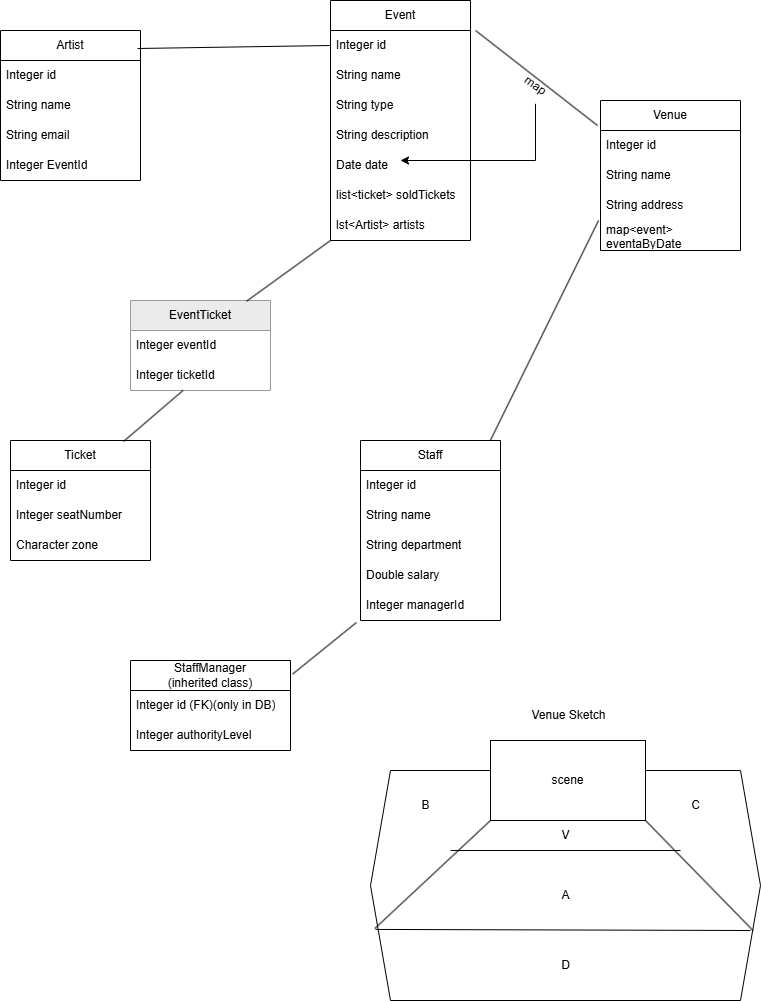

The diagram above was exported from draw.io. Its source (the exported page's mxGraphModel, read from the mxfile embedded in the PNG):
<mxGraphModel dx="1244" dy="1119" grid="1" gridSize="10" guides="1" tooltips="1" connect="1" arrows="1" fold="1" page="1" pageScale="1" pageWidth="850" pageHeight="1100" math="0" shadow="0">
  <root>
    <mxCell id="0" />
    <mxCell id="1" parent="0" />
    <mxCell id="b_LLoG3mSrkh94DsTkCS-38" value="Event&lt;span style=&quot;background-color: transparent; color: light-dark(rgb(0, 0, 0), rgb(255, 255, 255));&quot;&gt;Ticket&lt;/span&gt;" style="swimlane;fontStyle=0;childLayout=stackLayout;horizontal=1;startSize=30;horizontalStack=0;resizeParent=1;resizeParentMax=0;resizeLast=0;collapsible=1;marginBottom=0;whiteSpace=wrap;html=1;strokeColor=#999999;fillColor=#EBEBEB;" parent="1" vertex="1">
      <mxGeometry x="180" y="370" width="140" height="90" as="geometry" />
    </mxCell>
    <mxCell id="b_LLoG3mSrkh94DsTkCS-39" value="Integer eventId" style="text;strokeColor=none;fillColor=none;align=left;verticalAlign=middle;spacingLeft=4;spacingRight=4;overflow=hidden;points=[[0,0.5],[1,0.5]];portConstraint=eastwest;rotatable=0;whiteSpace=wrap;html=1;" parent="b_LLoG3mSrkh94DsTkCS-38" vertex="1">
      <mxGeometry y="30" width="140" height="30" as="geometry" />
    </mxCell>
    <mxCell id="b_LLoG3mSrkh94DsTkCS-40" value="Integer ticketId" style="text;strokeColor=none;fillColor=none;align=left;verticalAlign=middle;spacingLeft=4;spacingRight=4;overflow=hidden;points=[[0,0.5],[1,0.5]];portConstraint=eastwest;rotatable=0;whiteSpace=wrap;html=1;" parent="b_LLoG3mSrkh94DsTkCS-38" vertex="1">
      <mxGeometry y="60" width="140" height="30" as="geometry" />
    </mxCell>
    <mxCell id="b_LLoG3mSrkh94DsTkCS-1" value="Artist" style="swimlane;fontStyle=0;childLayout=stackLayout;horizontal=1;startSize=30;horizontalStack=0;resizeParent=1;resizeParentMax=0;resizeLast=0;collapsible=1;marginBottom=0;whiteSpace=wrap;html=1;" parent="1" vertex="1">
      <mxGeometry x="50" y="100" width="140" height="150" as="geometry" />
    </mxCell>
    <mxCell id="b_LLoG3mSrkh94DsTkCS-2" value="Integer id" style="text;strokeColor=none;fillColor=none;align=left;verticalAlign=middle;spacingLeft=4;spacingRight=4;overflow=hidden;points=[[0,0.5],[1,0.5]];portConstraint=eastwest;rotatable=0;whiteSpace=wrap;html=1;" parent="b_LLoG3mSrkh94DsTkCS-1" vertex="1">
      <mxGeometry y="30" width="140" height="30" as="geometry" />
    </mxCell>
    <mxCell id="b_LLoG3mSrkh94DsTkCS-3" value="String name" style="text;strokeColor=none;fillColor=none;align=left;verticalAlign=middle;spacingLeft=4;spacingRight=4;overflow=hidden;points=[[0,0.5],[1,0.5]];portConstraint=eastwest;rotatable=0;whiteSpace=wrap;html=1;" parent="b_LLoG3mSrkh94DsTkCS-1" vertex="1">
      <mxGeometry y="60" width="140" height="30" as="geometry" />
    </mxCell>
    <mxCell id="b_LLoG3mSrkh94DsTkCS-5" value="String email" style="text;strokeColor=none;fillColor=none;align=left;verticalAlign=middle;spacingLeft=4;spacingRight=4;overflow=hidden;points=[[0,0.5],[1,0.5]];portConstraint=eastwest;rotatable=0;whiteSpace=wrap;html=1;" parent="b_LLoG3mSrkh94DsTkCS-1" vertex="1">
      <mxGeometry y="90" width="140" height="30" as="geometry" />
    </mxCell>
    <mxCell id="b_LLoG3mSrkh94DsTkCS-47" value="Integer EventId" style="text;strokeColor=none;fillColor=none;align=left;verticalAlign=middle;spacingLeft=4;spacingRight=4;overflow=hidden;points=[[0,0.5],[1,0.5]];portConstraint=eastwest;rotatable=0;whiteSpace=wrap;html=1;" parent="b_LLoG3mSrkh94DsTkCS-1" vertex="1">
      <mxGeometry y="120" width="140" height="30" as="geometry" />
    </mxCell>
    <mxCell id="b_LLoG3mSrkh94DsTkCS-6" value="Ticket" style="swimlane;fontStyle=0;childLayout=stackLayout;horizontal=1;startSize=30;horizontalStack=0;resizeParent=1;resizeParentMax=0;resizeLast=0;collapsible=1;marginBottom=0;whiteSpace=wrap;html=1;" parent="1" vertex="1">
      <mxGeometry x="60" y="510" width="140" height="120" as="geometry" />
    </mxCell>
    <mxCell id="b_LLoG3mSrkh94DsTkCS-7" value="Integer id" style="text;strokeColor=none;fillColor=none;align=left;verticalAlign=middle;spacingLeft=4;spacingRight=4;overflow=hidden;points=[[0,0.5],[1,0.5]];portConstraint=eastwest;rotatable=0;whiteSpace=wrap;html=1;" parent="b_LLoG3mSrkh94DsTkCS-6" vertex="1">
      <mxGeometry y="30" width="140" height="30" as="geometry" />
    </mxCell>
    <mxCell id="b_LLoG3mSrkh94DsTkCS-8" value="Integer seatNumber" style="text;strokeColor=none;fillColor=none;align=left;verticalAlign=middle;spacingLeft=4;spacingRight=4;overflow=hidden;points=[[0,0.5],[1,0.5]];portConstraint=eastwest;rotatable=0;whiteSpace=wrap;html=1;" parent="b_LLoG3mSrkh94DsTkCS-6" vertex="1">
      <mxGeometry y="60" width="140" height="30" as="geometry" />
    </mxCell>
    <mxCell id="b_LLoG3mSrkh94DsTkCS-9" value="Character zone" style="text;strokeColor=none;fillColor=none;align=left;verticalAlign=middle;spacingLeft=4;spacingRight=4;overflow=hidden;points=[[0,0.5],[1,0.5]];portConstraint=eastwest;rotatable=0;whiteSpace=wrap;html=1;" parent="b_LLoG3mSrkh94DsTkCS-6" vertex="1">
      <mxGeometry y="90" width="140" height="30" as="geometry" />
    </mxCell>
    <mxCell id="b_LLoG3mSrkh94DsTkCS-11" value="Event" style="swimlane;fontStyle=0;childLayout=stackLayout;horizontal=1;startSize=30;horizontalStack=0;resizeParent=1;resizeParentMax=0;resizeLast=0;collapsible=1;marginBottom=0;whiteSpace=wrap;html=1;" parent="1" vertex="1">
      <mxGeometry x="380" y="70" width="140" height="240" as="geometry" />
    </mxCell>
    <mxCell id="b_LLoG3mSrkh94DsTkCS-12" value="Integer id" style="text;strokeColor=none;fillColor=none;align=left;verticalAlign=middle;spacingLeft=4;spacingRight=4;overflow=hidden;points=[[0,0.5],[1,0.5]];portConstraint=eastwest;rotatable=0;whiteSpace=wrap;html=1;" parent="b_LLoG3mSrkh94DsTkCS-11" vertex="1">
      <mxGeometry y="30" width="140" height="30" as="geometry" />
    </mxCell>
    <mxCell id="b_LLoG3mSrkh94DsTkCS-13" value="String name" style="text;strokeColor=none;fillColor=none;align=left;verticalAlign=middle;spacingLeft=4;spacingRight=4;overflow=hidden;points=[[0,0.5],[1,0.5]];portConstraint=eastwest;rotatable=0;whiteSpace=wrap;html=1;" parent="b_LLoG3mSrkh94DsTkCS-11" vertex="1">
      <mxGeometry y="60" width="140" height="30" as="geometry" />
    </mxCell>
    <mxCell id="b_LLoG3mSrkh94DsTkCS-16" value="String type" style="text;strokeColor=none;fillColor=none;align=left;verticalAlign=middle;spacingLeft=4;spacingRight=4;overflow=hidden;points=[[0,0.5],[1,0.5]];portConstraint=eastwest;rotatable=0;whiteSpace=wrap;html=1;" parent="b_LLoG3mSrkh94DsTkCS-11" vertex="1">
      <mxGeometry y="90" width="140" height="30" as="geometry" />
    </mxCell>
    <mxCell id="b_LLoG3mSrkh94DsTkCS-14" value="String&amp;nbsp;&lt;span style=&quot;background-color: transparent; color: light-dark(rgb(0, 0, 0), rgb(255, 255, 255));&quot;&gt;description&lt;/span&gt;" style="text;strokeColor=none;fillColor=none;align=left;verticalAlign=middle;spacingLeft=4;spacingRight=4;overflow=hidden;points=[[0,0.5],[1,0.5]];portConstraint=eastwest;rotatable=0;whiteSpace=wrap;html=1;" parent="b_LLoG3mSrkh94DsTkCS-11" vertex="1">
      <mxGeometry y="120" width="140" height="30" as="geometry" />
    </mxCell>
    <mxCell id="b_LLoG3mSrkh94DsTkCS-15" value="Date date" style="text;strokeColor=none;fillColor=none;align=left;verticalAlign=middle;spacingLeft=4;spacingRight=4;overflow=hidden;points=[[0,0.5],[1,0.5]];portConstraint=eastwest;rotatable=0;whiteSpace=wrap;html=1;" parent="b_LLoG3mSrkh94DsTkCS-11" vertex="1">
      <mxGeometry y="150" width="140" height="30" as="geometry" />
    </mxCell>
    <mxCell id="b_LLoG3mSrkh94DsTkCS-45" value="list&amp;lt;ticket&amp;gt; soldTickets" style="text;strokeColor=none;fillColor=none;align=left;verticalAlign=middle;spacingLeft=4;spacingRight=4;overflow=hidden;points=[[0,0.5],[1,0.5]];portConstraint=eastwest;rotatable=0;whiteSpace=wrap;html=1;" parent="b_LLoG3mSrkh94DsTkCS-11" vertex="1">
      <mxGeometry y="180" width="140" height="30" as="geometry" />
    </mxCell>
    <mxCell id="b_LLoG3mSrkh94DsTkCS-46" value="lst&amp;lt;Artist&amp;gt; artists" style="text;strokeColor=none;fillColor=none;align=left;verticalAlign=middle;spacingLeft=4;spacingRight=4;overflow=hidden;points=[[0,0.5],[1,0.5]];portConstraint=eastwest;rotatable=0;whiteSpace=wrap;html=1;" parent="b_LLoG3mSrkh94DsTkCS-11" vertex="1">
      <mxGeometry y="210" width="140" height="30" as="geometry" />
    </mxCell>
    <mxCell id="b_LLoG3mSrkh94DsTkCS-17" value="" style="endArrow=none;html=1;rounded=0;entryX=0;entryY=0.5;entryDx=0;entryDy=0;exitX=0.979;exitY=0.12;exitDx=0;exitDy=0;exitPerimeter=0;" parent="1" source="b_LLoG3mSrkh94DsTkCS-1" target="b_LLoG3mSrkh94DsTkCS-12" edge="1">
      <mxGeometry width="50" height="50" relative="1" as="geometry">
        <mxPoint x="370" y="590" as="sourcePoint" />
        <mxPoint x="420" y="540" as="targetPoint" />
      </mxGeometry>
    </mxCell>
    <mxCell id="b_LLoG3mSrkh94DsTkCS-21" value="Venue" style="swimlane;fontStyle=0;childLayout=stackLayout;horizontal=1;startSize=30;horizontalStack=0;resizeParent=1;resizeParentMax=0;resizeLast=0;collapsible=1;marginBottom=0;whiteSpace=wrap;html=1;" parent="1" vertex="1">
      <mxGeometry x="650" y="170" width="140" height="150" as="geometry" />
    </mxCell>
    <mxCell id="b_LLoG3mSrkh94DsTkCS-22" value="Integer id" style="text;strokeColor=none;fillColor=none;align=left;verticalAlign=middle;spacingLeft=4;spacingRight=4;overflow=hidden;points=[[0,0.5],[1,0.5]];portConstraint=eastwest;rotatable=0;whiteSpace=wrap;html=1;" parent="b_LLoG3mSrkh94DsTkCS-21" vertex="1">
      <mxGeometry y="30" width="140" height="30" as="geometry" />
    </mxCell>
    <mxCell id="b_LLoG3mSrkh94DsTkCS-23" value="String name" style="text;strokeColor=none;fillColor=none;align=left;verticalAlign=middle;spacingLeft=4;spacingRight=4;overflow=hidden;points=[[0,0.5],[1,0.5]];portConstraint=eastwest;rotatable=0;whiteSpace=wrap;html=1;" parent="b_LLoG3mSrkh94DsTkCS-21" vertex="1">
      <mxGeometry y="60" width="140" height="30" as="geometry" />
    </mxCell>
    <mxCell id="b_LLoG3mSrkh94DsTkCS-73" value="String address" style="text;strokeColor=none;fillColor=none;align=left;verticalAlign=middle;spacingLeft=4;spacingRight=4;overflow=hidden;points=[[0,0.5],[1,0.5]];portConstraint=eastwest;rotatable=0;whiteSpace=wrap;html=1;" parent="b_LLoG3mSrkh94DsTkCS-21" vertex="1">
      <mxGeometry y="90" width="140" height="30" as="geometry" />
    </mxCell>
    <mxCell id="b_LLoG3mSrkh94DsTkCS-44" value="map&amp;lt;event&amp;gt; eventaByDate" style="text;strokeColor=none;fillColor=none;align=left;verticalAlign=middle;spacingLeft=4;spacingRight=4;overflow=hidden;points=[[0,0.5],[1,0.5]];portConstraint=eastwest;rotatable=0;whiteSpace=wrap;html=1;" parent="b_LLoG3mSrkh94DsTkCS-21" vertex="1">
      <mxGeometry y="120" width="140" height="30" as="geometry" />
    </mxCell>
    <mxCell id="b_LLoG3mSrkh94DsTkCS-27" value="" style="endArrow=none;html=1;rounded=0;entryX=-0.021;entryY=0.167;entryDx=0;entryDy=0;entryPerimeter=0;exitX=1.036;exitY=0;exitDx=0;exitDy=0;exitPerimeter=0;" parent="1" source="b_LLoG3mSrkh94DsTkCS-12" target="b_LLoG3mSrkh94DsTkCS-21" edge="1">
      <mxGeometry width="50" height="50" relative="1" as="geometry">
        <mxPoint x="510.00000000000006" y="151.96000000000004" as="sourcePoint" />
        <mxPoint x="668.06" y="198.03999999999996" as="targetPoint" />
      </mxGeometry>
    </mxCell>
    <mxCell id="b_LLoG3mSrkh94DsTkCS-37" value="" style="edgeStyle=orthogonalEdgeStyle;rounded=0;orthogonalLoop=1;jettySize=auto;html=1;" parent="1" source="b_LLoG3mSrkh94DsTkCS-28" edge="1">
      <mxGeometry relative="1" as="geometry">
        <Array as="points">
          <mxPoint x="585" y="230" />
        </Array>
        <mxPoint x="450" y="230" as="targetPoint" />
      </mxGeometry>
    </mxCell>
    <mxCell id="b_LLoG3mSrkh94DsTkCS-28" value="map" style="text;html=1;align=center;verticalAlign=middle;resizable=0;points=[];autosize=1;strokeColor=none;fillColor=none;rotation=35;" parent="1" vertex="1">
      <mxGeometry x="560" y="140" width="50" height="30" as="geometry" />
    </mxCell>
    <mxCell id="b_LLoG3mSrkh94DsTkCS-29" value="" style="endArrow=none;html=1;rounded=0;entryX=-0.014;entryY=1;entryDx=0;entryDy=0;entryPerimeter=0;" parent="1" edge="1">
      <mxGeometry width="50" height="50" relative="1" as="geometry">
        <mxPoint x="530" y="530" as="sourcePoint" />
        <mxPoint x="648.04" y="290" as="targetPoint" />
      </mxGeometry>
    </mxCell>
    <mxCell id="b_LLoG3mSrkh94DsTkCS-30" value="Staff" style="swimlane;fontStyle=0;childLayout=stackLayout;horizontal=1;startSize=30;horizontalStack=0;resizeParent=1;resizeParentMax=0;resizeLast=0;collapsible=1;marginBottom=0;whiteSpace=wrap;html=1;" parent="1" vertex="1">
      <mxGeometry x="410" y="510" width="140" height="180" as="geometry" />
    </mxCell>
    <mxCell id="b_LLoG3mSrkh94DsTkCS-31" value="Integer id" style="text;strokeColor=none;fillColor=none;align=left;verticalAlign=middle;spacingLeft=4;spacingRight=4;overflow=hidden;points=[[0,0.5],[1,0.5]];portConstraint=eastwest;rotatable=0;whiteSpace=wrap;html=1;" parent="b_LLoG3mSrkh94DsTkCS-30" vertex="1">
      <mxGeometry y="30" width="140" height="30" as="geometry" />
    </mxCell>
    <mxCell id="b_LLoG3mSrkh94DsTkCS-32" value="String name" style="text;strokeColor=none;fillColor=none;align=left;verticalAlign=middle;spacingLeft=4;spacingRight=4;overflow=hidden;points=[[0,0.5],[1,0.5]];portConstraint=eastwest;rotatable=0;whiteSpace=wrap;html=1;" parent="b_LLoG3mSrkh94DsTkCS-30" vertex="1">
      <mxGeometry y="60" width="140" height="30" as="geometry" />
    </mxCell>
    <mxCell id="b_LLoG3mSrkh94DsTkCS-33" value="String department" style="text;strokeColor=none;fillColor=none;align=left;verticalAlign=middle;spacingLeft=4;spacingRight=4;overflow=hidden;points=[[0,0.5],[1,0.5]];portConstraint=eastwest;rotatable=0;whiteSpace=wrap;html=1;" parent="b_LLoG3mSrkh94DsTkCS-30" vertex="1">
      <mxGeometry y="90" width="140" height="30" as="geometry" />
    </mxCell>
    <mxCell id="b_LLoG3mSrkh94DsTkCS-34" value="Double salary" style="text;strokeColor=none;fillColor=none;align=left;verticalAlign=middle;spacingLeft=4;spacingRight=4;overflow=hidden;points=[[0,0.5],[1,0.5]];portConstraint=eastwest;rotatable=0;whiteSpace=wrap;html=1;" parent="b_LLoG3mSrkh94DsTkCS-30" vertex="1">
      <mxGeometry y="120" width="140" height="30" as="geometry" />
    </mxCell>
    <mxCell id="0ifuTsxzdyim1lH_RsVK-4" value="Integer managerId" style="text;strokeColor=none;fillColor=none;align=left;verticalAlign=middle;spacingLeft=4;spacingRight=4;overflow=hidden;points=[[0,0.5],[1,0.5]];portConstraint=eastwest;rotatable=0;whiteSpace=wrap;html=1;" vertex="1" parent="b_LLoG3mSrkh94DsTkCS-30">
      <mxGeometry y="150" width="140" height="30" as="geometry" />
    </mxCell>
    <mxCell id="b_LLoG3mSrkh94DsTkCS-42" value="" style="endArrow=none;html=1;rounded=0;entryX=0;entryY=1;entryDx=0;entryDy=0;exitX=0.829;exitY=0.008;exitDx=0;exitDy=0;exitPerimeter=0;entryPerimeter=0;" parent="1" source="b_LLoG3mSrkh94DsTkCS-38" edge="1" target="b_LLoG3mSrkh94DsTkCS-46">
      <mxGeometry width="50" height="50" relative="1" as="geometry">
        <mxPoint x="200" y="223" as="sourcePoint" />
        <mxPoint x="393" y="250" as="targetPoint" />
      </mxGeometry>
    </mxCell>
    <mxCell id="b_LLoG3mSrkh94DsTkCS-43" value="" style="endArrow=none;html=1;rounded=0;exitX=0.829;exitY=0.008;exitDx=0;exitDy=0;exitPerimeter=0;" parent="1" target="b_LLoG3mSrkh94DsTkCS-40" edge="1">
      <mxGeometry width="50" height="50" relative="1" as="geometry">
        <mxPoint x="173" y="511" as="sourcePoint" />
        <mxPoint x="240" y="440" as="targetPoint" />
      </mxGeometry>
    </mxCell>
    <mxCell id="b_LLoG3mSrkh94DsTkCS-48" value="StaffManager&lt;div&gt;(inherited class)&lt;/div&gt;" style="swimlane;fontStyle=0;childLayout=stackLayout;horizontal=1;startSize=30;horizontalStack=0;resizeParent=1;resizeParentMax=0;resizeLast=0;collapsible=1;marginBottom=0;whiteSpace=wrap;html=1;" parent="1" vertex="1">
      <mxGeometry x="180" y="730" width="160" height="90" as="geometry" />
    </mxCell>
    <mxCell id="b_LLoG3mSrkh94DsTkCS-69" value="Integer id (FK)(only in DB)" style="text;strokeColor=none;fillColor=none;align=left;verticalAlign=middle;spacingLeft=4;spacingRight=4;overflow=hidden;points=[[0,0.5],[1,0.5]];portConstraint=eastwest;rotatable=0;whiteSpace=wrap;html=1;" parent="b_LLoG3mSrkh94DsTkCS-48" vertex="1">
      <mxGeometry y="30" width="160" height="30" as="geometry" />
    </mxCell>
    <mxCell id="b_LLoG3mSrkh94DsTkCS-49" value="Integer authorityLevel" style="text;strokeColor=none;fillColor=none;align=left;verticalAlign=middle;spacingLeft=4;spacingRight=4;overflow=hidden;points=[[0,0.5],[1,0.5]];portConstraint=eastwest;rotatable=0;whiteSpace=wrap;html=1;" parent="b_LLoG3mSrkh94DsTkCS-48" vertex="1">
      <mxGeometry y="60" width="160" height="30" as="geometry" />
    </mxCell>
    <mxCell id="b_LLoG3mSrkh94DsTkCS-53" value="" style="endArrow=none;html=1;rounded=0;exitX=1.014;exitY=0.15;exitDx=0;exitDy=0;exitPerimeter=0;entryX=-0.029;entryY=1.067;entryDx=0;entryDy=0;entryPerimeter=0;" parent="1" source="b_LLoG3mSrkh94DsTkCS-48" edge="1" target="0ifuTsxzdyim1lH_RsVK-4">
      <mxGeometry width="50" height="50" relative="1" as="geometry">
        <mxPoint x="340" y="761" as="sourcePoint" />
        <mxPoint x="433" y="660" as="targetPoint" />
      </mxGeometry>
    </mxCell>
    <mxCell id="b_LLoG3mSrkh94DsTkCS-55" value="" style="shape=hexagon;perimeter=hexagonPerimeter2;whiteSpace=wrap;html=1;fixedSize=1;" parent="1" vertex="1">
      <mxGeometry x="420" y="840" width="390" height="230" as="geometry" />
    </mxCell>
    <mxCell id="b_LLoG3mSrkh94DsTkCS-57" value="scene" style="rounded=0;whiteSpace=wrap;html=1;" parent="1" vertex="1">
      <mxGeometry x="540" y="810" width="155" height="80" as="geometry" />
    </mxCell>
    <mxCell id="b_LLoG3mSrkh94DsTkCS-58" value="" style="endArrow=none;html=1;rounded=0;exitX=0.011;exitY=0.687;exitDx=0;exitDy=0;exitPerimeter=0;" parent="1" source="b_LLoG3mSrkh94DsTkCS-55" edge="1">
      <mxGeometry width="50" height="50" relative="1" as="geometry">
        <mxPoint x="447" y="991" as="sourcePoint" />
        <mxPoint x="540" y="890" as="targetPoint" />
      </mxGeometry>
    </mxCell>
    <mxCell id="b_LLoG3mSrkh94DsTkCS-60" value="" style="endArrow=none;html=1;rounded=0;exitX=0.981;exitY=0.696;exitDx=0;exitDy=0;exitPerimeter=0;" parent="1" source="b_LLoG3mSrkh94DsTkCS-55" edge="1">
      <mxGeometry width="50" height="50" relative="1" as="geometry">
        <mxPoint x="579" y="998" as="sourcePoint" />
        <mxPoint x="695" y="890" as="targetPoint" />
      </mxGeometry>
    </mxCell>
    <mxCell id="b_LLoG3mSrkh94DsTkCS-61" value="" style="endArrow=none;html=1;rounded=0;exitX=0.013;exitY=0.691;exitDx=0;exitDy=0;exitPerimeter=0;" parent="1" source="b_LLoG3mSrkh94DsTkCS-55" edge="1">
      <mxGeometry width="50" height="50" relative="1" as="geometry">
        <mxPoint x="434" y="1008" as="sourcePoint" />
        <mxPoint x="800" y="1000" as="targetPoint" />
      </mxGeometry>
    </mxCell>
    <mxCell id="b_LLoG3mSrkh94DsTkCS-62" value="A" style="text;html=1;align=center;verticalAlign=middle;resizable=0;points=[];autosize=1;strokeColor=none;fillColor=none;" parent="1" vertex="1">
      <mxGeometry x="600" y="950" width="30" height="30" as="geometry" />
    </mxCell>
    <mxCell id="b_LLoG3mSrkh94DsTkCS-63" value="B" style="text;html=1;align=center;verticalAlign=middle;resizable=0;points=[];autosize=1;strokeColor=none;fillColor=none;" parent="1" vertex="1">
      <mxGeometry x="460" y="860" width="30" height="30" as="geometry" />
    </mxCell>
    <mxCell id="b_LLoG3mSrkh94DsTkCS-64" value="C" style="text;html=1;align=center;verticalAlign=middle;resizable=0;points=[];autosize=1;strokeColor=none;fillColor=none;" parent="1" vertex="1">
      <mxGeometry x="730" y="860" width="30" height="30" as="geometry" />
    </mxCell>
    <mxCell id="b_LLoG3mSrkh94DsTkCS-66" value="" style="endArrow=none;html=1;rounded=0;" parent="1" edge="1">
      <mxGeometry width="50" height="50" relative="1" as="geometry">
        <mxPoint x="500" y="920" as="sourcePoint" />
        <mxPoint x="730" y="920" as="targetPoint" />
      </mxGeometry>
    </mxCell>
    <mxCell id="b_LLoG3mSrkh94DsTkCS-67" value="V" style="text;html=1;align=center;verticalAlign=middle;resizable=0;points=[];autosize=1;strokeColor=none;fillColor=none;" parent="1" vertex="1">
      <mxGeometry x="600" y="890" width="30" height="30" as="geometry" />
    </mxCell>
    <mxCell id="b_LLoG3mSrkh94DsTkCS-68" value="D" style="text;html=1;align=center;verticalAlign=middle;resizable=0;points=[];autosize=1;strokeColor=none;fillColor=none;" parent="1" vertex="1">
      <mxGeometry x="600" y="1020" width="30" height="30" as="geometry" />
    </mxCell>
    <mxCell id="0ifuTsxzdyim1lH_RsVK-5" value="Venue Sketch" style="text;html=1;align=center;verticalAlign=middle;resizable=0;points=[];autosize=1;strokeColor=none;fillColor=none;" vertex="1" parent="1">
      <mxGeometry x="567.5" y="770" width="100" height="30" as="geometry" />
    </mxCell>
  </root>
</mxGraphModel>